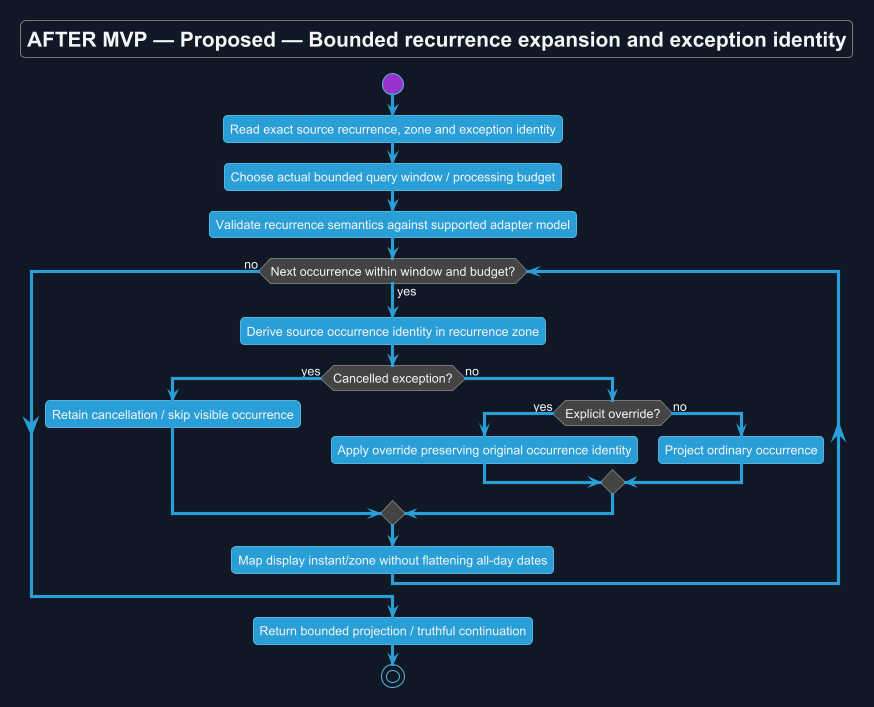

The diagram above was rendered by PlantUML. Its source (embedded in the PNG):
@startuml
!theme cyborg
skinparam backgroundColor #111827
skinparam defaultFontColor #F3F4F6
title AFTER MVP — Proposed — Bounded recurrence expansion and exception identity
skinparam backgroundColor #111827
skinparam shadowing false
skinparam defaultFontName Arial

start
:Read exact source recurrence, zone and exception identity;
:Choose actual bounded query window / processing budget;
:Validate recurrence semantics against supported adapter model;
while (Next occurrence within window and budget?) is (yes)
 :Derive source occurrence identity in recurrence zone;
 if (Cancelled exception?) then (yes)
  :Retain cancellation / skip visible occurrence;
 else (no)
  if (Explicit override?) then (yes)
   :Apply override preserving original occurrence identity;
  else (no)
   :Project ordinary occurrence;
  endif
 endif
 :Map display instant/zone without flattening all-day dates;
endwhile (no)
:Return bounded projection / truthful continuation;
stop

@enduml